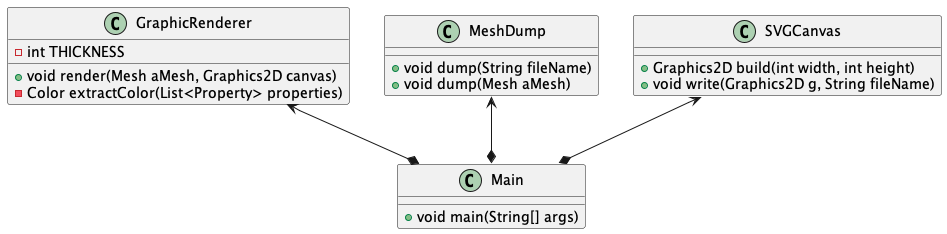

The diagram above was rendered by PlantUML. Its source (embedded in the PNG):
@startuml
class GraphicRenderer {
    -int THICKNESS
    +void render(Mesh aMesh, Graphics2D canvas)
    -Color extractColor(List<Property> properties)

}
class Main {
    + void main(String[] args)
}
class MeshDump {
    + void dump(String fileName)
    + void dump(Mesh aMesh)
}
class SVGCanvas{
    + Graphics2D build(int width, int height)
    + void write(Graphics2D g, String fileName)
}
GraphicRenderer <--* Main
MeshDump <--* Main
SVGCanvas <--* Main

@enduml